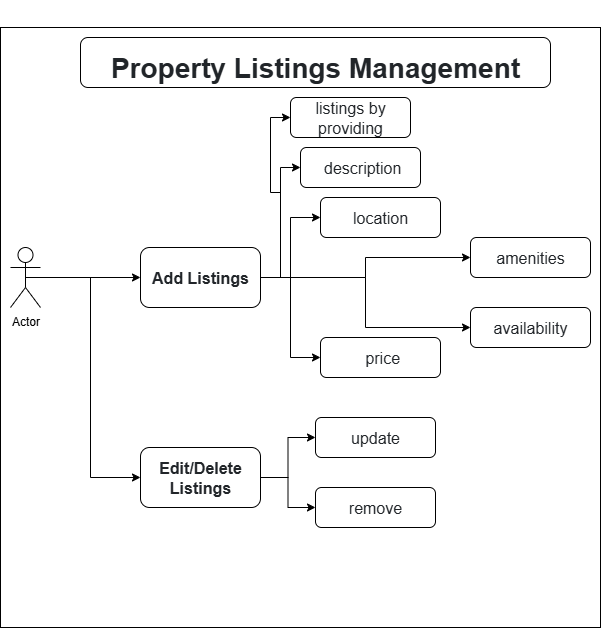

The diagram above was exported from draw.io. Its source (the exported page's mxGraphModel, read from the mxfile embedded in the PNG):
<mxGraphModel dx="1426" dy="785" grid="1" gridSize="10" guides="1" tooltips="1" connect="1" arrows="1" fold="1" page="1" pageScale="1" pageWidth="827" pageHeight="1169" math="0" shadow="0">
  <root>
    <mxCell id="0" />
    <mxCell id="1" parent="0" />
    <mxCell id="hQC8lBJmP1pF_E3-pu76-1" style="edgeStyle=orthogonalEdgeStyle;rounded=0;orthogonalLoop=1;jettySize=auto;html=1;exitX=0.5;exitY=1;exitDx=0;exitDy=0;" edge="1" parent="1">
      <mxGeometry relative="1" as="geometry">
        <mxPoint x="295" y="590" as="sourcePoint" />
        <mxPoint x="295" y="590" as="targetPoint" />
      </mxGeometry>
    </mxCell>
    <mxCell id="hQC8lBJmP1pF_E3-pu76-4" value="" style="whiteSpace=wrap;html=1;aspect=fixed;" vertex="1" parent="1">
      <mxGeometry x="10" y="610" width="600" height="600" as="geometry" />
    </mxCell>
    <mxCell id="hQC8lBJmP1pF_E3-pu76-27" style="edgeStyle=orthogonalEdgeStyle;rounded=0;orthogonalLoop=1;jettySize=auto;html=1;exitX=0.5;exitY=0.5;exitDx=0;exitDy=0;exitPerimeter=0;" edge="1" parent="1" source="hQC8lBJmP1pF_E3-pu76-5" target="hQC8lBJmP1pF_E3-pu76-6">
      <mxGeometry relative="1" as="geometry" />
    </mxCell>
    <mxCell id="hQC8lBJmP1pF_E3-pu76-28" style="edgeStyle=orthogonalEdgeStyle;rounded=0;orthogonalLoop=1;jettySize=auto;html=1;exitX=0.5;exitY=0.5;exitDx=0;exitDy=0;exitPerimeter=0;entryX=0;entryY=0.5;entryDx=0;entryDy=0;" edge="1" parent="1" source="hQC8lBJmP1pF_E3-pu76-5" target="hQC8lBJmP1pF_E3-pu76-7">
      <mxGeometry relative="1" as="geometry" />
    </mxCell>
    <mxCell id="hQC8lBJmP1pF_E3-pu76-5" value="Actor" style="shape=umlActor;verticalLabelPosition=bottom;verticalAlign=top;html=1;outlineConnect=0;" vertex="1" parent="1">
      <mxGeometry x="20" y="830" width="30" height="60" as="geometry" />
    </mxCell>
    <mxCell id="hQC8lBJmP1pF_E3-pu76-16" style="edgeStyle=orthogonalEdgeStyle;rounded=0;orthogonalLoop=1;jettySize=auto;html=1;exitX=1;exitY=0.5;exitDx=0;exitDy=0;entryX=0;entryY=0.5;entryDx=0;entryDy=0;" edge="1" parent="1" source="hQC8lBJmP1pF_E3-pu76-6" target="hQC8lBJmP1pF_E3-pu76-11">
      <mxGeometry relative="1" as="geometry" />
    </mxCell>
    <mxCell id="hQC8lBJmP1pF_E3-pu76-17" style="edgeStyle=orthogonalEdgeStyle;rounded=0;orthogonalLoop=1;jettySize=auto;html=1;exitX=1;exitY=0.5;exitDx=0;exitDy=0;entryX=0;entryY=0.5;entryDx=0;entryDy=0;" edge="1" parent="1" source="hQC8lBJmP1pF_E3-pu76-6" target="hQC8lBJmP1pF_E3-pu76-10">
      <mxGeometry relative="1" as="geometry" />
    </mxCell>
    <mxCell id="hQC8lBJmP1pF_E3-pu76-18" style="edgeStyle=orthogonalEdgeStyle;rounded=0;orthogonalLoop=1;jettySize=auto;html=1;exitX=1;exitY=0.5;exitDx=0;exitDy=0;entryX=0;entryY=0.5;entryDx=0;entryDy=0;" edge="1" parent="1" source="hQC8lBJmP1pF_E3-pu76-6" target="hQC8lBJmP1pF_E3-pu76-12">
      <mxGeometry relative="1" as="geometry" />
    </mxCell>
    <mxCell id="hQC8lBJmP1pF_E3-pu76-19" style="edgeStyle=orthogonalEdgeStyle;rounded=0;orthogonalLoop=1;jettySize=auto;html=1;exitX=1;exitY=0.5;exitDx=0;exitDy=0;entryX=0;entryY=0.5;entryDx=0;entryDy=0;" edge="1" parent="1" source="hQC8lBJmP1pF_E3-pu76-6" target="hQC8lBJmP1pF_E3-pu76-13">
      <mxGeometry relative="1" as="geometry" />
    </mxCell>
    <mxCell id="hQC8lBJmP1pF_E3-pu76-20" style="edgeStyle=orthogonalEdgeStyle;rounded=0;orthogonalLoop=1;jettySize=auto;html=1;exitX=1;exitY=0.5;exitDx=0;exitDy=0;entryX=0;entryY=0.5;entryDx=0;entryDy=0;" edge="1" parent="1" source="hQC8lBJmP1pF_E3-pu76-6" target="hQC8lBJmP1pF_E3-pu76-15">
      <mxGeometry relative="1" as="geometry" />
    </mxCell>
    <mxCell id="hQC8lBJmP1pF_E3-pu76-21" style="edgeStyle=orthogonalEdgeStyle;rounded=0;orthogonalLoop=1;jettySize=auto;html=1;exitX=1;exitY=0.5;exitDx=0;exitDy=0;entryX=0;entryY=0.5;entryDx=0;entryDy=0;" edge="1" parent="1" source="hQC8lBJmP1pF_E3-pu76-6" target="hQC8lBJmP1pF_E3-pu76-14">
      <mxGeometry relative="1" as="geometry" />
    </mxCell>
    <mxCell id="hQC8lBJmP1pF_E3-pu76-6" value="&lt;span style=&quot;box-sizing: border-box; font-weight: bolder; color: rgb(33, 37, 41); font-family: Poppins, sans-serif; font-size: 16px; text-align: left; background-color: rgb(255, 255, 255);&quot;&gt;Add Listings&lt;/span&gt;" style="rounded=1;whiteSpace=wrap;html=1;" vertex="1" parent="1">
      <mxGeometry x="150" y="830" width="120" height="60" as="geometry" />
    </mxCell>
    <mxCell id="hQC8lBJmP1pF_E3-pu76-25" style="edgeStyle=orthogonalEdgeStyle;rounded=0;orthogonalLoop=1;jettySize=auto;html=1;exitX=1;exitY=0.5;exitDx=0;exitDy=0;" edge="1" parent="1" source="hQC8lBJmP1pF_E3-pu76-7" target="hQC8lBJmP1pF_E3-pu76-22">
      <mxGeometry relative="1" as="geometry" />
    </mxCell>
    <mxCell id="hQC8lBJmP1pF_E3-pu76-26" style="edgeStyle=orthogonalEdgeStyle;rounded=0;orthogonalLoop=1;jettySize=auto;html=1;exitX=1;exitY=0.5;exitDx=0;exitDy=0;" edge="1" parent="1" source="hQC8lBJmP1pF_E3-pu76-7" target="hQC8lBJmP1pF_E3-pu76-23">
      <mxGeometry relative="1" as="geometry" />
    </mxCell>
    <mxCell id="hQC8lBJmP1pF_E3-pu76-7" value="&lt;span style=&quot;box-sizing: border-box; font-weight: bolder; color: rgb(33, 37, 41); font-family: Poppins, sans-serif; font-size: 16px; text-align: left; background-color: rgb(255, 255, 255);&quot;&gt;Edit/Delete Listings&lt;/span&gt;&lt;span style=&quot;color: rgba(0, 0, 0, 0); font-family: monospace; font-size: 0px; text-align: start; text-wrap-mode: nowrap;&quot;&gt;%3CmxGraphModel%3E%3Croot%3E%3CmxCell%20id%3D%220%22%2F%3E%3CmxCell%20id%3D%221%22%20parent%3D%220%22%2F%3E%3CmxCell%20id%3D%222%22%20value%3D%22%26lt%3Bspan%20style%3D%26quot%3Bcolor%3A%20rgb(33%2C%2037%2C%2041)%3B%20font-family%3A%20Poppins%2C%20sans-serif%3B%20font-size%3A%2016px%3B%20text-align%3A%20left%3B%20background-color%3A%20rgb(255%2C%20255%2C%20255)%3B%26quot%3B%26gt%3B%26amp%3Bnbsp%3Bdescription%26lt%3B%2Fspan%26gt%3B%22%20style%3D%22rounded%3D1%3BwhiteSpace%3Dwrap%3Bhtml%3D1%3B%22%20vertex%3D%221%22%20parent%3D%221%22%3E%3CmxGeometry%20x%3D%22330%22%20y%3D%22790%22%20width%3D%22120%22%20height%3D%2240%22%20as%3D%22geometry%22%2F%3E%3C%2FmxCell%3E%3C%2Froot%3E%3C%2FmxGraphModel%3E&lt;/span&gt;" style="rounded=1;whiteSpace=wrap;html=1;" vertex="1" parent="1">
      <mxGeometry x="150" y="1030" width="120" height="60" as="geometry" />
    </mxCell>
    <mxCell id="hQC8lBJmP1pF_E3-pu76-10" value="&lt;span style=&quot;color: rgb(33, 37, 41); font-family: Poppins, sans-serif; font-size: 16px; text-align: left; background-color: rgb(255, 255, 255);&quot;&gt;listings by providing&lt;/span&gt;" style="rounded=1;whiteSpace=wrap;html=1;" vertex="1" parent="1">
      <mxGeometry x="300" y="680" width="120" height="40" as="geometry" />
    </mxCell>
    <mxCell id="hQC8lBJmP1pF_E3-pu76-11" value="&lt;span style=&quot;color: rgb(33, 37, 41); font-family: Poppins, sans-serif; font-size: 16px; text-align: left; background-color: rgb(255, 255, 255);&quot;&gt;&amp;nbsp;description&lt;/span&gt;" style="rounded=1;whiteSpace=wrap;html=1;" vertex="1" parent="1">
      <mxGeometry x="310" y="730" width="120" height="40" as="geometry" />
    </mxCell>
    <mxCell id="hQC8lBJmP1pF_E3-pu76-12" value="&lt;span style=&quot;color: rgb(33, 37, 41); font-family: Poppins, sans-serif; font-size: 16px; text-align: left; background-color: rgb(255, 255, 255);&quot;&gt;location&lt;/span&gt;" style="rounded=1;whiteSpace=wrap;html=1;" vertex="1" parent="1">
      <mxGeometry x="330" y="780" width="120" height="40" as="geometry" />
    </mxCell>
    <mxCell id="hQC8lBJmP1pF_E3-pu76-13" value="&lt;span style=&quot;color: rgb(33, 37, 41); font-family: Poppins, sans-serif; font-size: 16px; text-align: left; background-color: rgb(255, 255, 255);&quot;&gt;&amp;nbsp;price&lt;/span&gt;" style="rounded=1;whiteSpace=wrap;html=1;" vertex="1" parent="1">
      <mxGeometry x="330" y="920" width="120" height="40" as="geometry" />
    </mxCell>
    <mxCell id="hQC8lBJmP1pF_E3-pu76-14" value="&lt;span style=&quot;color: rgb(33, 37, 41); font-family: Poppins, sans-serif; font-size: 16px; text-align: left; background-color: rgb(255, 255, 255);&quot;&gt;availability&lt;/span&gt;" style="rounded=1;whiteSpace=wrap;html=1;" vertex="1" parent="1">
      <mxGeometry x="480" y="890" width="120" height="40" as="geometry" />
    </mxCell>
    <mxCell id="hQC8lBJmP1pF_E3-pu76-15" value="&lt;span style=&quot;color: rgb(33, 37, 41); font-family: Poppins, sans-serif; font-size: 16px; text-align: left; background-color: rgb(255, 255, 255);&quot;&gt;amenities&lt;/span&gt;" style="rounded=1;whiteSpace=wrap;html=1;" vertex="1" parent="1">
      <mxGeometry x="480" y="820" width="120" height="40" as="geometry" />
    </mxCell>
    <mxCell id="hQC8lBJmP1pF_E3-pu76-22" value="&lt;span style=&quot;color: rgb(33, 37, 41); font-family: Poppins, sans-serif; font-size: 16px; text-align: left; background-color: rgb(255, 255, 255);&quot;&gt;update&lt;/span&gt;" style="rounded=1;whiteSpace=wrap;html=1;" vertex="1" parent="1">
      <mxGeometry x="325" y="1000" width="120" height="40" as="geometry" />
    </mxCell>
    <mxCell id="hQC8lBJmP1pF_E3-pu76-23" value="&lt;span style=&quot;color: rgb(33, 37, 41); font-family: Poppins, sans-serif; font-size: 16px; text-align: left; background-color: rgb(255, 255, 255);&quot;&gt;remove&lt;/span&gt;" style="rounded=1;whiteSpace=wrap;html=1;" vertex="1" parent="1">
      <mxGeometry x="325" y="1070" width="120" height="40" as="geometry" />
    </mxCell>
    <mxCell id="hQC8lBJmP1pF_E3-pu76-29" value="&lt;h3 style=&quot;box-sizing: border-box; margin-top: 30px; margin-bottom: 20px; font-weight: 500; line-height: 1.2; color: rgb(33, 37, 41); font-size: 1.75rem; font-family: Poppins, sans-serif; text-align: start; background-color: rgb(255, 255, 255);&quot;&gt;&lt;span style=&quot;box-sizing: border-box; font-weight: bolder;&quot;&gt;Property Listings Management&lt;/span&gt;&lt;/h3&gt;" style="rounded=1;whiteSpace=wrap;html=1;" vertex="1" parent="1">
      <mxGeometry x="90" y="620" width="470" height="50" as="geometry" />
    </mxCell>
  </root>
</mxGraphModel>